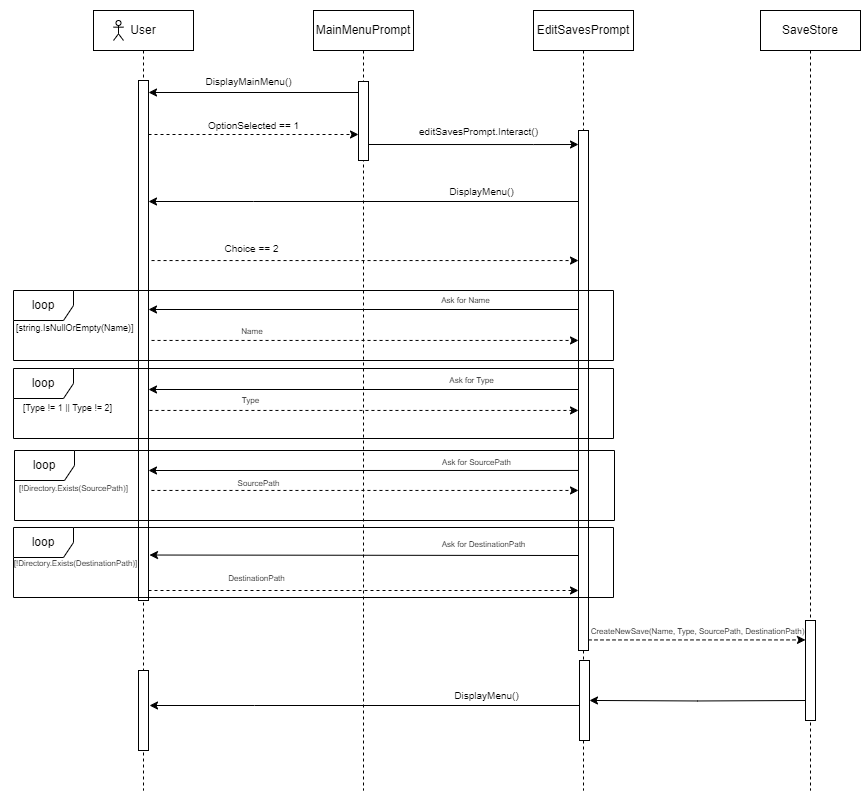

The diagram above was exported from draw.io. Its source (the exported page's mxGraphModel, read from the mxfile embedded in the PNG):
<mxGraphModel dx="2553" dy="777" grid="1" gridSize="10" guides="1" tooltips="1" connect="1" arrows="1" fold="1" page="1" pageScale="1" pageWidth="1100" pageHeight="850" background="none" math="0" shadow="0">
  <root>
    <mxCell id="0" />
    <mxCell id="1" parent="0" />
    <mxCell id="2Zi6LL-oxAqrsvQTth1N-30" value="User" style="shape=umlLifeline;perimeter=lifelinePerimeter;whiteSpace=wrap;html=1;container=1;dropTarget=0;collapsible=0;recursiveResize=0;outlineConnect=0;portConstraint=eastwest;newEdgeStyle={&quot;curved&quot;:0,&quot;rounded&quot;:0};" vertex="1" parent="1">
      <mxGeometry x="80" y="20" width="100" height="780" as="geometry" />
    </mxCell>
    <mxCell id="KNuFflNfYCaIJyg1145i-6" value="" style="html=1;points=[[0,0,0,0,5],[0,1,0,0,-5],[1,0,0,0,5],[1,1,0,0,-5]];perimeter=orthogonalPerimeter;outlineConnect=0;targetShapes=umlLifeline;portConstraint=eastwest;newEdgeStyle={&quot;curved&quot;:0,&quot;rounded&quot;:0};" vertex="1" parent="2Zi6LL-oxAqrsvQTth1N-30">
      <mxGeometry x="45" y="70" width="10" height="230" as="geometry" />
    </mxCell>
    <mxCell id="bC2-eIQtksLsdt1MUlkD-25" value="" style="html=1;points=[[0,0,0,0,5],[0,1,0,0,-5],[1,0,0,0,5],[1,1,0,0,-5]];perimeter=orthogonalPerimeter;outlineConnect=0;targetShapes=umlLifeline;portConstraint=eastwest;newEdgeStyle={&quot;curved&quot;:0,&quot;rounded&quot;:0};" vertex="1" parent="2Zi6LL-oxAqrsvQTth1N-30">
      <mxGeometry x="45" y="660" width="10" height="80" as="geometry" />
    </mxCell>
    <mxCell id="KNuFflNfYCaIJyg1145i-1" value="MainMenuPrompt" style="shape=umlLifeline;perimeter=lifelinePerimeter;whiteSpace=wrap;html=1;container=1;dropTarget=0;collapsible=0;recursiveResize=0;outlineConnect=0;portConstraint=eastwest;newEdgeStyle={&quot;curved&quot;:0,&quot;rounded&quot;:0};" vertex="1" parent="1">
      <mxGeometry x="300" y="20" width="100" height="780" as="geometry" />
    </mxCell>
    <mxCell id="KNuFflNfYCaIJyg1145i-13" value="" style="html=1;points=[[0,0,0,0,5],[0,1,0,0,-5],[1,0,0,0,5],[1,1,0,0,-5]];perimeter=orthogonalPerimeter;outlineConnect=0;targetShapes=umlLifeline;portConstraint=eastwest;newEdgeStyle={&quot;curved&quot;:0,&quot;rounded&quot;:0};" vertex="1" parent="KNuFflNfYCaIJyg1145i-1">
      <mxGeometry x="45" y="71" width="10" height="79" as="geometry" />
    </mxCell>
    <mxCell id="KNuFflNfYCaIJyg1145i-2" value="EditSavesPrompt" style="shape=umlLifeline;perimeter=lifelinePerimeter;whiteSpace=wrap;html=1;container=1;dropTarget=0;collapsible=0;recursiveResize=0;outlineConnect=0;portConstraint=eastwest;newEdgeStyle={&quot;curved&quot;:0,&quot;rounded&quot;:0};" vertex="1" parent="1">
      <mxGeometry x="520" y="20" width="100" height="780" as="geometry" />
    </mxCell>
    <mxCell id="KNuFflNfYCaIJyg1145i-32" value="" style="html=1;points=[[0,0,0,0,5],[0,1,0,0,-5],[1,0,0,0,5],[1,1,0,0,-5]];perimeter=orthogonalPerimeter;outlineConnect=0;targetShapes=umlLifeline;portConstraint=eastwest;newEdgeStyle={&quot;curved&quot;:0,&quot;rounded&quot;:0};" vertex="1" parent="KNuFflNfYCaIJyg1145i-2">
      <mxGeometry x="46" y="650" width="10" height="80" as="geometry" />
    </mxCell>
    <mxCell id="2Zi6LL-oxAqrsvQTth1N-31" value="&lt;div&gt;&lt;br&gt;&lt;/div&gt;" style="shape=umlActor;verticalLabelPosition=bottom;verticalAlign=top;html=1;" vertex="1" parent="1">
      <mxGeometry x="100" y="30" width="10" height="20" as="geometry" />
    </mxCell>
    <mxCell id="KNuFflNfYCaIJyg1145i-11" value="" style="group" connectable="0" vertex="1" parent="1">
      <mxGeometry x="135" y="76" width="210" height="60" as="geometry" />
    </mxCell>
    <mxCell id="2Zi6LL-oxAqrsvQTth1N-36" style="edgeStyle=orthogonalEdgeStyle;rounded=0;orthogonalLoop=1;jettySize=auto;html=1;curved=0;exitX=0;exitY=0;exitDx=0;exitDy=5;exitPerimeter=0;entryX=1;entryY=0;entryDx=0;entryDy=5;entryPerimeter=0;" edge="1" parent="KNuFflNfYCaIJyg1145i-11">
      <mxGeometry relative="1" as="geometry">
        <mxPoint x="210" y="26" as="sourcePoint" />
        <mxPoint y="26" as="targetPoint" />
      </mxGeometry>
    </mxCell>
    <mxCell id="2Zi6LL-oxAqrsvQTth1N-37" value="&lt;font style=&quot;font-size: 10px;&quot;&gt;DisplayMainMenu()&lt;/font&gt;" style="text;html=1;align=center;verticalAlign=middle;resizable=0;points=[];autosize=1;strokeColor=none;fillColor=none;" vertex="1" parent="KNuFflNfYCaIJyg1145i-11">
      <mxGeometry x="45" width="110" height="30" as="geometry" />
    </mxCell>
    <mxCell id="KNuFflNfYCaIJyg1145i-12" value="" style="group" connectable="0" vertex="1" parent="1">
      <mxGeometry y="10" width="210" height="30" as="geometry" />
    </mxCell>
    <mxCell id="2Zi6LL-oxAqrsvQTth1N-38" style="edgeStyle=orthogonalEdgeStyle;rounded=0;orthogonalLoop=1;jettySize=auto;html=1;curved=0;dashed=1;" edge="1" parent="KNuFflNfYCaIJyg1145i-12">
      <mxGeometry relative="1" as="geometry">
        <mxPoint x="135" y="134" as="sourcePoint" />
        <mxPoint x="345" y="134" as="targetPoint" />
      </mxGeometry>
    </mxCell>
    <mxCell id="KNuFflNfYCaIJyg1145i-15" value="" style="group" connectable="0" vertex="1" parent="1">
      <mxGeometry x="395" y="126" width="140" height="30" as="geometry" />
    </mxCell>
    <mxCell id="2Zi6LL-oxAqrsvQTth1N-45" style="edgeStyle=orthogonalEdgeStyle;rounded=0;orthogonalLoop=1;jettySize=auto;html=1;curved=0;exitX=1;exitY=1;exitDx=0;exitDy=-5;exitPerimeter=0;" edge="1" parent="KNuFflNfYCaIJyg1145i-15">
      <mxGeometry relative="1" as="geometry">
        <Array as="points">
          <mxPoint x="125" y="28" />
          <mxPoint x="125" y="28" />
        </Array>
        <mxPoint x="-40" y="28" as="sourcePoint" />
        <mxPoint x="170" y="28" as="targetPoint" />
      </mxGeometry>
    </mxCell>
    <mxCell id="KNuFflNfYCaIJyg1145i-14" value="&lt;font style=&quot;font-size: 10px;&quot;&gt;editSavesPrompt.Interact()&lt;/font&gt;" style="text;html=1;align=center;verticalAlign=middle;resizable=0;points=[];autosize=1;strokeColor=none;fillColor=none;" vertex="1" parent="KNuFflNfYCaIJyg1145i-15">
      <mxGeometry width="140" height="30" as="geometry" />
    </mxCell>
    <mxCell id="2Zi6LL-oxAqrsvQTth1N-42" value="&lt;font style=&quot;font-size: 10px;&quot;&gt;OptionSelected == 1&lt;/font&gt;" style="text;html=1;align=center;verticalAlign=middle;resizable=0;points=[];autosize=1;strokeColor=none;fillColor=none;" vertex="1" parent="1">
      <mxGeometry x="185" y="120" width="110" height="30" as="geometry" />
    </mxCell>
    <mxCell id="urWOA08eKIRPZNv79bhw-5" style="edgeStyle=orthogonalEdgeStyle;rounded=0;orthogonalLoop=1;jettySize=auto;html=1;curved=0;" edge="1" parent="1">
      <mxGeometry relative="1" as="geometry">
        <Array as="points">
          <mxPoint x="565" y="399" />
        </Array>
        <mxPoint x="565" y="320" as="sourcePoint" />
        <mxPoint x="135" y="399.0000000000001" as="targetPoint" />
      </mxGeometry>
    </mxCell>
    <mxCell id="2Zi6LL-oxAqrsvQTth1N-50" value="" style="html=1;points=[[0,0,0,0,5],[0,1,0,0,-5],[1,0,0,0,5],[1,1,0,0,-5]];perimeter=orthogonalPerimeter;outlineConnect=0;targetShapes=umlLifeline;portConstraint=eastwest;newEdgeStyle={&quot;curved&quot;:0,&quot;rounded&quot;:0};" vertex="1" parent="1">
      <mxGeometry x="565" y="140" width="10" height="520" as="geometry" />
    </mxCell>
    <mxCell id="KNuFflNfYCaIJyg1145i-16" value="" style="group" connectable="0" vertex="1" parent="1">
      <mxGeometry x="240" y="186" width="105" height="30" as="geometry" />
    </mxCell>
    <mxCell id="2Zi6LL-oxAqrsvQTth1N-47" style="edgeStyle=orthogonalEdgeStyle;rounded=0;orthogonalLoop=1;jettySize=auto;html=1;curved=0;exitX=0;exitY=1;exitDx=0;exitDy=-5;exitPerimeter=0;" edge="1" parent="KNuFflNfYCaIJyg1145i-16">
      <mxGeometry relative="1" as="geometry">
        <Array as="points">
          <mxPoint y="25" />
          <mxPoint y="25" />
        </Array>
        <mxPoint x="325" y="25" as="sourcePoint" />
        <mxPoint x="-105" y="25" as="targetPoint" />
      </mxGeometry>
    </mxCell>
    <mxCell id="2Zi6LL-oxAqrsvQTth1N-48" value="&lt;font style=&quot;font-size: 10px;&quot;&gt;DisplayMenu()&lt;/font&gt;" style="text;html=1;align=center;verticalAlign=middle;resizable=0;points=[];autosize=1;strokeColor=none;fillColor=none;" vertex="1" parent="KNuFflNfYCaIJyg1145i-16">
      <mxGeometry x="183" width="90" height="30" as="geometry" />
    </mxCell>
    <mxCell id="KNuFflNfYCaIJyg1145i-17" value="" style="group;fontSize=10;" connectable="0" vertex="1" parent="1">
      <mxGeometry x="255" y="245" width="205" height="30" as="geometry" />
    </mxCell>
    <mxCell id="2Zi6LL-oxAqrsvQTth1N-51" style="edgeStyle=orthogonalEdgeStyle;rounded=0;orthogonalLoop=1;jettySize=auto;html=1;curved=0;exitX=1;exitY=1;exitDx=0;exitDy=-5;exitPerimeter=0;dashed=1;" edge="1" parent="KNuFflNfYCaIJyg1145i-17" target="2Zi6LL-oxAqrsvQTth1N-50">
      <mxGeometry relative="1" as="geometry">
        <Array as="points">
          <mxPoint x="205" y="25" />
          <mxPoint x="205" y="25" />
        </Array>
        <mxPoint x="-120" y="40" as="sourcePoint" />
      </mxGeometry>
    </mxCell>
    <mxCell id="2Zi6LL-oxAqrsvQTth1N-52" value="Choice == 2" style="text;html=1;align=center;verticalAlign=middle;resizable=0;points=[];autosize=1;strokeColor=none;fillColor=none;fontSize=10;" vertex="1" parent="KNuFflNfYCaIJyg1145i-17">
      <mxGeometry x="-57" y="-2" width="80" height="30" as="geometry" />
    </mxCell>
    <mxCell id="bC2-eIQtksLsdt1MUlkD-1" value="SaveStore" style="shape=umlLifeline;perimeter=lifelinePerimeter;whiteSpace=wrap;html=1;container=1;dropTarget=0;collapsible=0;recursiveResize=0;outlineConnect=0;portConstraint=eastwest;newEdgeStyle={&quot;curved&quot;:0,&quot;rounded&quot;:0};" vertex="1" parent="1">
      <mxGeometry x="747" y="20" width="100" height="780" as="geometry" />
    </mxCell>
    <mxCell id="KNuFflNfYCaIJyg1145i-29" value="" style="html=1;points=[[0,0,0,0,5],[0,1,0,0,-5],[1,0,0,0,5],[1,1,0,0,-5]];perimeter=orthogonalPerimeter;outlineConnect=0;targetShapes=umlLifeline;portConstraint=eastwest;newEdgeStyle={&quot;curved&quot;:0,&quot;rounded&quot;:0};" vertex="1" parent="bC2-eIQtksLsdt1MUlkD-1">
      <mxGeometry x="45" y="610" width="10" height="100" as="geometry" />
    </mxCell>
    <mxCell id="2Zi6LL-oxAqrsvQTth1N-54" style="edgeStyle=orthogonalEdgeStyle;rounded=0;orthogonalLoop=1;jettySize=auto;html=1;curved=0;exitX=1;exitY=0;exitDx=0;exitDy=5;exitPerimeter=0;dashed=1;" edge="1" parent="1" source="KNuFflNfYCaIJyg1145i-19" target="2Zi6LL-oxAqrsvQTth1N-50">
      <mxGeometry relative="1" as="geometry">
        <Array as="points">
          <mxPoint x="135" y="350" />
        </Array>
      </mxGeometry>
    </mxCell>
    <mxCell id="urWOA08eKIRPZNv79bhw-4" style="edgeStyle=orthogonalEdgeStyle;rounded=0;orthogonalLoop=1;jettySize=auto;html=1;curved=0;exitX=1;exitY=1;exitDx=0;exitDy=-5;exitPerimeter=0;dashed=1;" edge="1" parent="1" source="KNuFflNfYCaIJyg1145i-19" target="2Zi6LL-oxAqrsvQTth1N-50">
      <mxGeometry relative="1" as="geometry">
        <Array as="points">
          <mxPoint x="135" y="420" />
        </Array>
      </mxGeometry>
    </mxCell>
    <mxCell id="urWOA08eKIRPZNv79bhw-6" style="edgeStyle=orthogonalEdgeStyle;rounded=0;orthogonalLoop=1;jettySize=auto;html=1;curved=0;exitX=1;exitY=1;exitDx=0;exitDy=-5;exitPerimeter=0;dashed=1;" edge="1" parent="1" source="KNuFflNfYCaIJyg1145i-19" target="2Zi6LL-oxAqrsvQTth1N-50">
      <mxGeometry relative="1" as="geometry">
        <Array as="points">
          <mxPoint x="135" y="500" />
        </Array>
      </mxGeometry>
    </mxCell>
    <mxCell id="KNuFflNfYCaIJyg1145i-19" value="" style="html=1;points=[[0,0,0,0,5],[0,1,0,0,-5],[1,0,0,0,5],[1,1,0,0,-5]];perimeter=orthogonalPerimeter;outlineConnect=0;targetShapes=umlLifeline;portConstraint=eastwest;newEdgeStyle={&quot;curved&quot;:0,&quot;rounded&quot;:0};" vertex="1" parent="1">
      <mxGeometry x="125" y="300" width="10" height="310" as="geometry" />
    </mxCell>
    <mxCell id="bC2-eIQtksLsdt1MUlkD-2" style="edgeStyle=orthogonalEdgeStyle;rounded=0;orthogonalLoop=1;jettySize=auto;html=1;curved=0;" edge="1" parent="1">
      <mxGeometry relative="1" as="geometry">
        <Array as="points">
          <mxPoint x="565" y="480" />
        </Array>
        <mxPoint x="565" y="600" as="sourcePoint" />
        <mxPoint x="135" y="480" as="targetPoint" />
      </mxGeometry>
    </mxCell>
    <mxCell id="bC2-eIQtksLsdt1MUlkD-8" value="&lt;font style=&quot;font-size: 8px;&quot;&gt;Ask for Type&lt;/font&gt;" style="text;html=1;align=center;verticalAlign=middle;resizable=0;points=[];autosize=1;strokeColor=none;fillColor=none;" vertex="1" parent="1">
      <mxGeometry x="423" y="374" width="70" height="30" as="geometry" />
    </mxCell>
    <mxCell id="bC2-eIQtksLsdt1MUlkD-9" value="&lt;font style=&quot;font-size: 8px;&quot;&gt;Type&lt;/font&gt;" style="text;html=1;align=center;verticalAlign=middle;resizable=0;points=[];autosize=1;strokeColor=none;fillColor=none;" vertex="1" parent="1">
      <mxGeometry x="217" y="394" width="40" height="30" as="geometry" />
    </mxCell>
    <mxCell id="bC2-eIQtksLsdt1MUlkD-10" value="&lt;font style=&quot;font-size: 8px;&quot;&gt;Ask for SourcePath&lt;/font&gt;" style="text;html=1;align=center;verticalAlign=middle;resizable=0;points=[];autosize=1;strokeColor=none;fillColor=none;" vertex="1" parent="1">
      <mxGeometry x="418" y="456" width="90" height="30" as="geometry" />
    </mxCell>
    <mxCell id="bC2-eIQtksLsdt1MUlkD-11" value="&lt;font style=&quot;font-size: 8px;&quot;&gt;SourcePath&lt;/font&gt;" style="text;html=1;align=center;verticalAlign=middle;resizable=0;points=[];autosize=1;strokeColor=none;fillColor=none;" vertex="1" parent="1">
      <mxGeometry x="210" y="477" width="70" height="30" as="geometry" />
    </mxCell>
    <mxCell id="bC2-eIQtksLsdt1MUlkD-13" value="&lt;font style=&quot;font-size: 8px;&quot;&gt;Ask for DestinationPath&lt;/font&gt;" style="text;html=1;align=center;verticalAlign=middle;resizable=0;points=[];autosize=1;strokeColor=none;fillColor=none;" vertex="1" parent="1">
      <mxGeometry x="415" y="538" width="110" height="30" as="geometry" />
    </mxCell>
    <mxCell id="bC2-eIQtksLsdt1MUlkD-14" value="&lt;font style=&quot;font-size: 8px;&quot;&gt;DestinationPath&lt;/font&gt;" style="text;html=1;align=center;verticalAlign=middle;resizable=0;points=[];autosize=1;strokeColor=none;fillColor=none;" vertex="1" parent="1">
      <mxGeometry x="203" y="572" width="80" height="30" as="geometry" />
    </mxCell>
    <mxCell id="KNuFflNfYCaIJyg1145i-20" value="loop" style="shape=umlFrame;whiteSpace=wrap;html=1;pointerEvents=0;" vertex="1" parent="1">
      <mxGeometry y="300" width="600" height="70" as="geometry" />
    </mxCell>
    <mxCell id="KNuFflNfYCaIJyg1145i-21" value="" style="group" connectable="0" vertex="1" parent="1">
      <mxGeometry x="370" y="294" width="195" height="30" as="geometry" />
    </mxCell>
    <mxCell id="urWOA08eKIRPZNv79bhw-3" style="edgeStyle=orthogonalEdgeStyle;rounded=0;orthogonalLoop=1;jettySize=auto;html=1;curved=0;strokeWidth=1;" edge="1" parent="KNuFflNfYCaIJyg1145i-21" target="KNuFflNfYCaIJyg1145i-19">
      <mxGeometry relative="1" as="geometry">
        <Array as="points">
          <mxPoint x="195" y="25" />
        </Array>
        <mxPoint x="195" y="30" as="sourcePoint" />
      </mxGeometry>
    </mxCell>
    <mxCell id="bC2-eIQtksLsdt1MUlkD-6" value="&lt;font style=&quot;font-size: 8px;&quot;&gt;Ask for Name&lt;/font&gt;" style="text;html=1;align=center;verticalAlign=middle;resizable=0;points=[];autosize=1;strokeColor=none;fillColor=none;" vertex="1" parent="KNuFflNfYCaIJyg1145i-21">
      <mxGeometry x="47" width="70" height="30" as="geometry" />
    </mxCell>
    <mxCell id="bC2-eIQtksLsdt1MUlkD-16" value="" style="endArrow=classic;html=1;rounded=0;entryX=1.25;entryY=0.743;entryDx=0;entryDy=0;entryPerimeter=0;" edge="1" parent="1">
      <mxGeometry width="50" height="50" relative="1" as="geometry">
        <mxPoint x="565" y="565" as="sourcePoint" />
        <mxPoint x="136" y="564.52" as="targetPoint" />
      </mxGeometry>
    </mxCell>
    <mxCell id="KNuFflNfYCaIJyg1145i-23" value="&lt;font&gt;[string.IsNullOrEmpty(Name)]&lt;/font&gt;" style="text;html=1;align=left;verticalAlign=middle;resizable=0;points=[];autosize=1;strokeColor=none;fillColor=none;fontSize=9;" vertex="1" parent="1">
      <mxGeometry x="1" y="328" width="140" height="20" as="geometry" />
    </mxCell>
    <mxCell id="bC2-eIQtksLsdt1MUlkD-17" value="" style="endArrow=classic;html=1;rounded=0;dashed=1;" edge="1" parent="1">
      <mxGeometry width="50" height="50" relative="1" as="geometry">
        <mxPoint x="135" y="600" as="sourcePoint" />
        <mxPoint x="565" y="600" as="targetPoint" />
      </mxGeometry>
    </mxCell>
    <mxCell id="bC2-eIQtksLsdt1MUlkD-19" value="loop" style="shape=umlFrame;whiteSpace=wrap;html=1;pointerEvents=0;" vertex="1" parent="1">
      <mxGeometry x="1" y="460" width="600" height="70" as="geometry" />
    </mxCell>
    <mxCell id="KNuFflNfYCaIJyg1145i-25" value="loop" style="shape=umlFrame;whiteSpace=wrap;html=1;pointerEvents=0;" vertex="1" parent="1">
      <mxGeometry y="378" width="600" height="70" as="geometry" />
    </mxCell>
    <mxCell id="bC2-eIQtksLsdt1MUlkD-21" value="loop" style="shape=umlFrame;whiteSpace=wrap;html=1;pointerEvents=0;" vertex="1" parent="1">
      <mxGeometry y="537" width="600" height="70" as="geometry" />
    </mxCell>
    <mxCell id="KNuFflNfYCaIJyg1145i-26" value="&lt;font style=&quot;font-size: 8px;&quot;&gt;Name&lt;/font&gt;" style="text;strokeColor=none;align=center;fillColor=none;html=1;verticalAlign=middle;whiteSpace=wrap;rounded=0;" vertex="1" parent="1">
      <mxGeometry x="209" y="325" width="60" height="30" as="geometry" />
    </mxCell>
    <mxCell id="bC2-eIQtksLsdt1MUlkD-22" value="[Type != 1 || Type != 2]" style="text;html=1;align=left;verticalAlign=middle;resizable=0;points=[];autosize=1;strokeColor=none;fillColor=none;fontSize=9;" vertex="1" parent="1">
      <mxGeometry x="8" y="408" width="110" height="20" as="geometry" />
    </mxCell>
    <mxCell id="bC2-eIQtksLsdt1MUlkD-23" value="&lt;font style=&quot;font-size: 8px;&quot;&gt;[!Directory.Exists(SourcePath)]&lt;/font&gt;&lt;div style=&quot;font-size: 8px;&quot;&gt;&lt;/div&gt;" style="text;html=1;align=center;verticalAlign=middle;resizable=0;points=[];autosize=1;strokeColor=none;fillColor=none;fontSize=8;" vertex="1" parent="1">
      <mxGeometry x="-5" y="488" width="130" height="20" as="geometry" />
    </mxCell>
    <mxCell id="KNuFflNfYCaIJyg1145i-28" value="&lt;font style=&quot;font-size: 8px;&quot;&gt;[!Directory.Exists(DestinationPath)]&lt;/font&gt;&lt;div style=&quot;font-size: 8px;&quot;&gt;&lt;/div&gt;" style="text;html=1;align=center;verticalAlign=middle;resizable=0;points=[];autosize=1;strokeColor=none;fillColor=none;fontSize=8;" vertex="1" parent="1">
      <mxGeometry x="-13" y="563" width="150" height="20" as="geometry" />
    </mxCell>
    <mxCell id="KNuFflNfYCaIJyg1145i-30" style="edgeStyle=orthogonalEdgeStyle;rounded=0;orthogonalLoop=1;jettySize=auto;html=1;curved=0;exitX=1;exitY=1;exitDx=0;exitDy=-5;exitPerimeter=0;dashed=1;" edge="1" parent="1" target="KNuFflNfYCaIJyg1145i-29">
      <mxGeometry relative="1" as="geometry">
        <Array as="points">
          <mxPoint x="740" y="650" />
          <mxPoint x="740" y="650" />
        </Array>
        <mxPoint x="575" y="649.44" as="sourcePoint" />
        <mxPoint x="785" y="649.44" as="targetPoint" />
      </mxGeometry>
    </mxCell>
    <mxCell id="KNuFflNfYCaIJyg1145i-31" value="&lt;font style=&quot;font-size: 8px;&quot;&gt;CreateNewSave(Name, Type, SourcePath, DestinationPath)&lt;/font&gt;" style="text;strokeColor=none;align=center;fillColor=none;html=1;verticalAlign=middle;whiteSpace=wrap;rounded=0;" vertex="1" parent="1">
      <mxGeometry x="575" y="620" width="219" height="40" as="geometry" />
    </mxCell>
    <mxCell id="KNuFflNfYCaIJyg1145i-33" style="edgeStyle=orthogonalEdgeStyle;rounded=0;orthogonalLoop=1;jettySize=auto;html=1;curved=0;" edge="1" parent="1" target="KNuFflNfYCaIJyg1145i-32">
      <mxGeometry relative="1" as="geometry">
        <Array as="points" />
        <mxPoint x="792" y="710" as="sourcePoint" />
        <mxPoint x="417" y="710" as="targetPoint" />
      </mxGeometry>
    </mxCell>
    <mxCell id="KNuFflNfYCaIJyg1145i-34" value="&lt;font style=&quot;font-size: 10px;&quot;&gt;DisplayMenu()&lt;/font&gt;" style="text;html=1;align=center;verticalAlign=middle;resizable=0;points=[];autosize=1;strokeColor=none;fillColor=none;" vertex="1" parent="1">
      <mxGeometry x="428" y="690" width="90" height="30" as="geometry" />
    </mxCell>
    <mxCell id="KNuFflNfYCaIJyg1145i-35" style="edgeStyle=orthogonalEdgeStyle;rounded=0;orthogonalLoop=1;jettySize=auto;html=1;curved=0;exitX=0;exitY=1;exitDx=0;exitDy=-5;exitPerimeter=0;" edge="1" parent="1">
      <mxGeometry relative="1" as="geometry">
        <Array as="points">
          <mxPoint x="241" y="715" />
          <mxPoint x="241" y="715" />
        </Array>
        <mxPoint x="566" y="715" as="sourcePoint" />
        <mxPoint x="136" y="715" as="targetPoint" />
      </mxGeometry>
    </mxCell>
  </root>
</mxGraphModel>